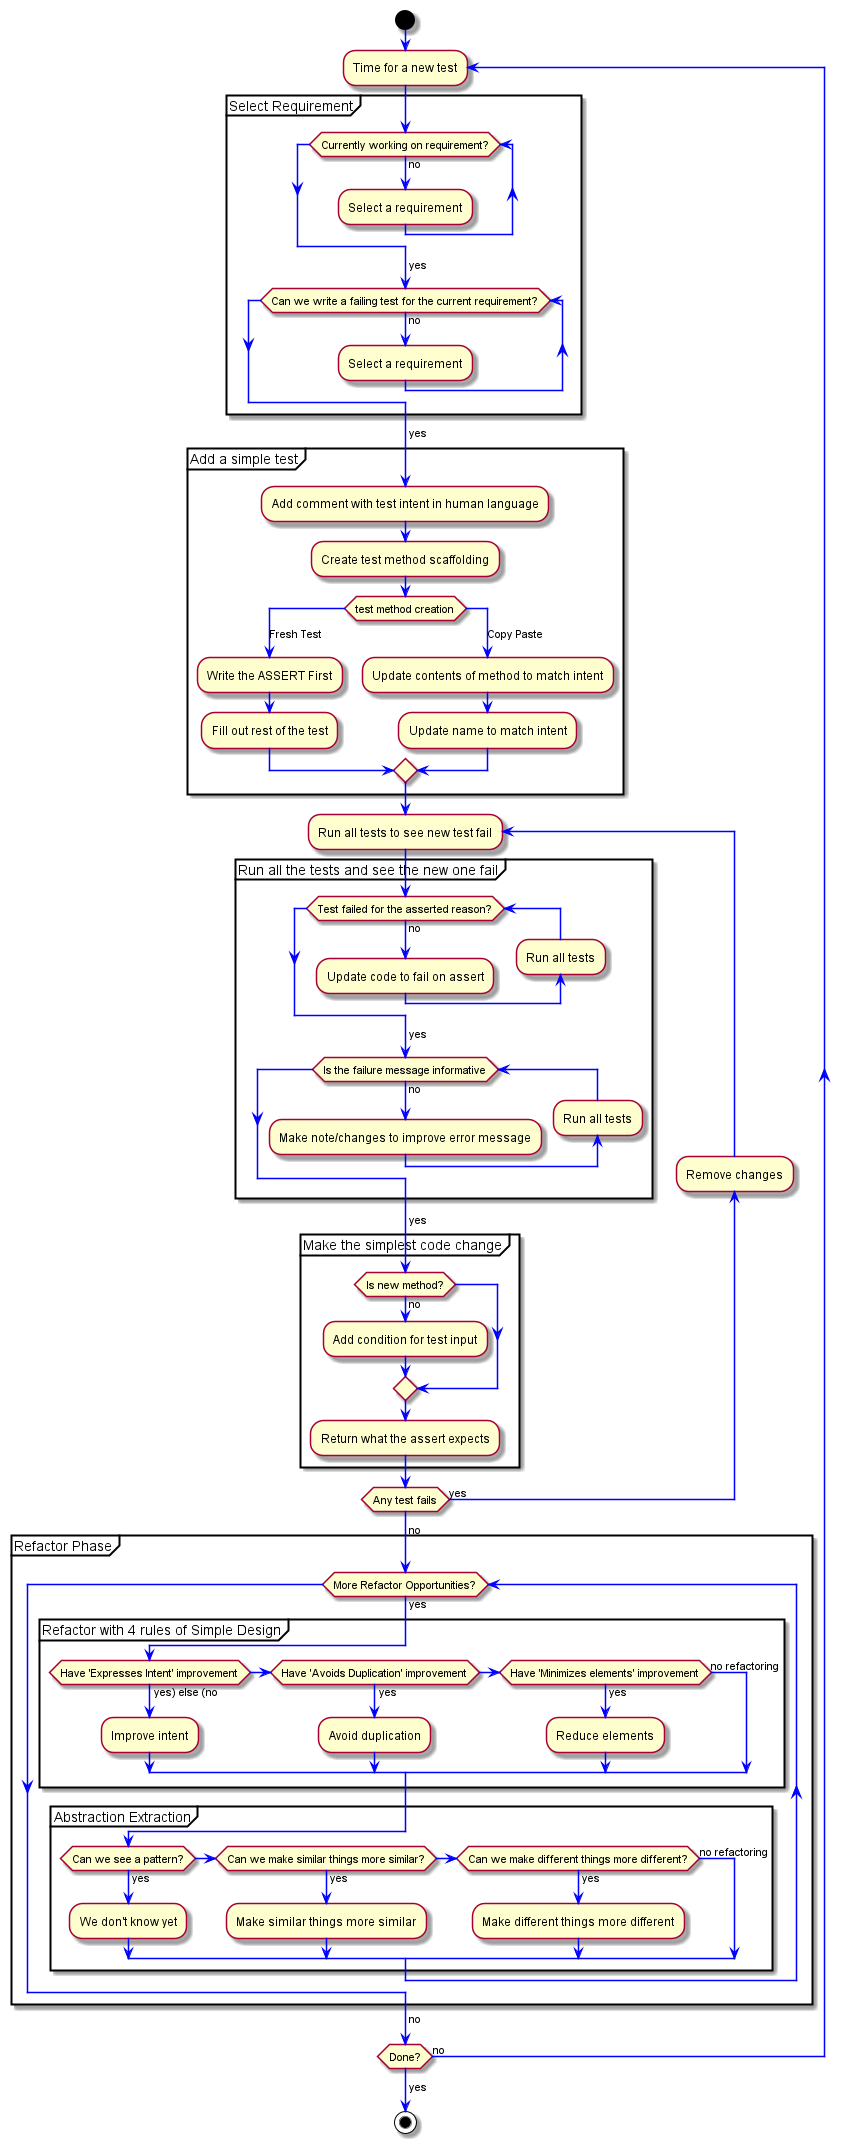

The diagram above was rendered by PlantUML. Its source (embedded in the PNG):
@startuml
<style>
activityDiagram {
  arrow {
    LineColor blue
  }
}
</style>
start

repeat :Time for a new test;
  partition "Select Requirement"{
      while (Currently working on requirement?) is (no)
        :Select a requirement;
      endwhile
      ->yes;
    while (Can we write a failing test for the current requirement?) is (no)
      :Select a requirement;
    endwhile
    ->yes;
  }

  partition "Add a simple test"{
    :Add comment with test intent in human language;
    :Create test method scaffolding;
     switch (test method creation)
     case (Fresh Test)
      :Write the ASSERT First;
      :Fill out rest of the test;
      case (Copy Paste)
        :Update contents of method to match intent;
        :Update name to match intent;
      endswitch
  }

  repeat :Run all tests to see new test fail;
    partition "Run all the tests and see the new one fail"{
      while (Test failed for the asserted reason?) is (no)
        :Update code to fail on assert;
        backward:Run all tests;
      endwhile
      -> yes;
      while (Is the failure message informative) is (no)
        :Make note/changes to improve error message;
        backward:Run all tests;
      endwhile
      -> yes;
    }

    partition "Make the simplest code change"{
      if (Is new method?) then (no)
        :Add condition for test input;
      endif
      :Return what the assert expects;
    }
    backward:Remove changes;
  repeat while (Any test fails) is (yes)
  ->no;

  partition "Refactor Phase"{
    while (More Refactor Opportunities?) is (yes)
      partition "Refactor with 4 rules of Simple Design" {
        if (Have 'Expresses Intent' improvement) then (yes) else (no)
          :Improve intent;
        elseif (Have 'Avoids Duplication' improvement) then (yes)
          :Avoid duplication;
        elseif (Have 'Minimizes elements' improvement) then (yes)
          :Reduce elements;
        else (no refactoring)
        endif
      }
      partition "Abstraction Extraction"{
        if (Can we see a pattern?) then (yes)
          :We don't know yet;
        elseif (Can we make similar things more similar?) then (yes)
          :Make similar things more similar;
        elseif (Can we make different things more different?) then (yes)
          :Make different things more different;
        else (no refactoring)
        endif
      }
    endwhile
    ->no;
  }
  
repeat while (Done?) is (no)
->yes;

stop
@enduml